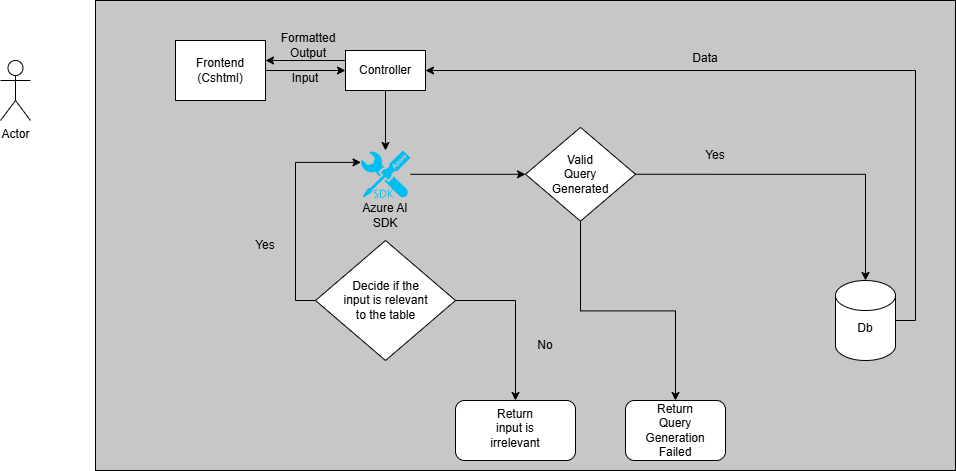

The diagram above was exported from draw.io. Its source (the exported page's mxGraphModel, read from the mxfile embedded in the PNG):
<mxGraphModel dx="1434" dy="772" grid="1" gridSize="10" guides="1" tooltips="1" connect="1" arrows="1" fold="1" page="1" pageScale="1" pageWidth="850" pageHeight="1100" math="0" shadow="0">
  <root>
    <mxCell id="0" />
    <mxCell id="1" parent="0" />
    <mxCell id="sLuVzYarpZMRsY6TuqTm-1" value="" style="rounded=0;whiteSpace=wrap;html=1;fillColor=light-dark(#C7C7C7,var(--ge-dark-color, #121212));" vertex="1" parent="1">
      <mxGeometry x="320" y="170" width="860" height="470" as="geometry" />
    </mxCell>
    <mxCell id="sLuVzYarpZMRsY6TuqTm-4" value="Actor" style="shape=umlActor;verticalLabelPosition=bottom;verticalAlign=top;html=1;outlineConnect=0;" vertex="1" parent="1">
      <mxGeometry x="225" y="230" width="30" height="60" as="geometry" />
    </mxCell>
    <mxCell id="sLuVzYarpZMRsY6TuqTm-13" value="" style="edgeStyle=orthogonalEdgeStyle;rounded=0;orthogonalLoop=1;jettySize=auto;html=1;" edge="1" parent="1" source="sLuVzYarpZMRsY6TuqTm-8" target="sLuVzYarpZMRsY6TuqTm-12">
      <mxGeometry relative="1" as="geometry" />
    </mxCell>
    <mxCell id="sLuVzYarpZMRsY6TuqTm-8" value="Frontend&lt;br&gt;(Cshtml)" style="rounded=0;whiteSpace=wrap;html=1;" vertex="1" parent="1">
      <mxGeometry x="400" y="210" width="90" height="60" as="geometry" />
    </mxCell>
    <mxCell id="sLuVzYarpZMRsY6TuqTm-29" value="" style="edgeStyle=orthogonalEdgeStyle;rounded=0;orthogonalLoop=1;jettySize=auto;html=1;" edge="1" parent="1" source="sLuVzYarpZMRsY6TuqTm-10">
      <mxGeometry relative="1" as="geometry">
        <mxPoint x="750" y="343.79999999999995" as="targetPoint" />
      </mxGeometry>
    </mxCell>
    <mxCell id="sLuVzYarpZMRsY6TuqTm-10" value="" style="verticalLabelPosition=bottom;html=1;verticalAlign=top;align=center;strokeColor=none;fillColor=#00BEF2;shape=mxgraph.azure.azure_sdk;" vertex="1" parent="1">
      <mxGeometry x="585" y="320" width="50" height="47.5" as="geometry" />
    </mxCell>
    <mxCell id="sLuVzYarpZMRsY6TuqTm-15" value="" style="edgeStyle=orthogonalEdgeStyle;rounded=0;orthogonalLoop=1;jettySize=auto;html=1;" edge="1" parent="1" source="sLuVzYarpZMRsY6TuqTm-12" target="sLuVzYarpZMRsY6TuqTm-10">
      <mxGeometry relative="1" as="geometry" />
    </mxCell>
    <mxCell id="sLuVzYarpZMRsY6TuqTm-12" value="Controller" style="rounded=0;whiteSpace=wrap;html=1;" vertex="1" parent="1">
      <mxGeometry x="570" y="220" width="80" height="40" as="geometry" />
    </mxCell>
    <mxCell id="sLuVzYarpZMRsY6TuqTm-30" style="edgeStyle=orthogonalEdgeStyle;rounded=0;orthogonalLoop=1;jettySize=auto;html=1;exitX=1;exitY=0.5;exitDx=0;exitDy=0;entryX=0.5;entryY=0;entryDx=0;entryDy=0;" edge="1" parent="1" source="sLuVzYarpZMRsY6TuqTm-17" target="sLuVzYarpZMRsY6TuqTm-26">
      <mxGeometry relative="1" as="geometry" />
    </mxCell>
    <mxCell id="sLuVzYarpZMRsY6TuqTm-17" value="" style="rhombus;whiteSpace=wrap;html=1;" vertex="1" parent="1">
      <mxGeometry x="540" y="410" width="140" height="120" as="geometry" />
    </mxCell>
    <mxCell id="sLuVzYarpZMRsY6TuqTm-18" value="Decide if the input is relevant to the table" style="text;html=1;align=center;verticalAlign=middle;whiteSpace=wrap;rounded=0;" vertex="1" parent="1">
      <mxGeometry x="562.5" y="460" width="95" height="20" as="geometry" />
    </mxCell>
    <mxCell id="sLuVzYarpZMRsY6TuqTm-22" style="edgeStyle=orthogonalEdgeStyle;rounded=0;orthogonalLoop=1;jettySize=auto;html=1;exitX=0;exitY=0.5;exitDx=0;exitDy=0;entryX=0.01;entryY=0.25;entryDx=0;entryDy=0;entryPerimeter=0;" edge="1" parent="1" source="sLuVzYarpZMRsY6TuqTm-17" target="sLuVzYarpZMRsY6TuqTm-10">
      <mxGeometry relative="1" as="geometry" />
    </mxCell>
    <mxCell id="sLuVzYarpZMRsY6TuqTm-26" value="" style="rounded=1;whiteSpace=wrap;html=1;" vertex="1" parent="1">
      <mxGeometry x="680" y="570" width="120" height="60" as="geometry" />
    </mxCell>
    <mxCell id="sLuVzYarpZMRsY6TuqTm-27" value="Return input is irrelevant&lt;div&gt;&lt;br&gt;&lt;/div&gt;" style="text;html=1;align=center;verticalAlign=middle;whiteSpace=wrap;rounded=0;" vertex="1" parent="1">
      <mxGeometry x="710" y="590" width="60" height="30" as="geometry" />
    </mxCell>
    <mxCell id="sLuVzYarpZMRsY6TuqTm-45" style="edgeStyle=orthogonalEdgeStyle;rounded=0;orthogonalLoop=1;jettySize=auto;html=1;exitX=0.5;exitY=1;exitDx=0;exitDy=0;entryX=0.5;entryY=0;entryDx=0;entryDy=0;" edge="1" parent="1" source="sLuVzYarpZMRsY6TuqTm-33" target="sLuVzYarpZMRsY6TuqTm-43">
      <mxGeometry relative="1" as="geometry" />
    </mxCell>
    <mxCell id="sLuVzYarpZMRsY6TuqTm-33" value="" style="rhombus;whiteSpace=wrap;html=1;" vertex="1" parent="1">
      <mxGeometry x="750" y="296.88" width="110" height="93.75" as="geometry" />
    </mxCell>
    <mxCell id="sLuVzYarpZMRsY6TuqTm-34" value="Valid Query Generated" style="text;html=1;align=center;verticalAlign=middle;whiteSpace=wrap;rounded=0;" vertex="1" parent="1">
      <mxGeometry x="775" y="328.76" width="60" height="30" as="geometry" />
    </mxCell>
    <mxCell id="sLuVzYarpZMRsY6TuqTm-46" style="edgeStyle=orthogonalEdgeStyle;rounded=0;orthogonalLoop=1;jettySize=auto;html=1;exitX=0;exitY=0.5;exitDx=0;exitDy=0;exitPerimeter=0;entryX=1;entryY=0.5;entryDx=0;entryDy=0;" edge="1" parent="1" source="sLuVzYarpZMRsY6TuqTm-37" target="sLuVzYarpZMRsY6TuqTm-12">
      <mxGeometry relative="1" as="geometry">
        <Array as="points">
          <mxPoint x="1140" y="490" />
          <mxPoint x="1140" y="240" />
        </Array>
      </mxGeometry>
    </mxCell>
    <mxCell id="sLuVzYarpZMRsY6TuqTm-37" value="" style="shape=cylinder3;whiteSpace=wrap;html=1;boundedLbl=1;backgroundOutline=1;size=15;" vertex="1" parent="1">
      <mxGeometry x="1060" y="450" width="60" height="80" as="geometry" />
    </mxCell>
    <mxCell id="sLuVzYarpZMRsY6TuqTm-39" style="edgeStyle=orthogonalEdgeStyle;rounded=0;orthogonalLoop=1;jettySize=auto;html=1;exitX=1;exitY=0.5;exitDx=0;exitDy=0;entryX=0.5;entryY=0;entryDx=0;entryDy=0;entryPerimeter=0;" edge="1" parent="1" source="sLuVzYarpZMRsY6TuqTm-33" target="sLuVzYarpZMRsY6TuqTm-37">
      <mxGeometry relative="1" as="geometry" />
    </mxCell>
    <mxCell id="sLuVzYarpZMRsY6TuqTm-40" value="Yes" style="text;html=1;align=center;verticalAlign=middle;whiteSpace=wrap;rounded=0;" vertex="1" parent="1">
      <mxGeometry x="910" y="310" width="60" height="30" as="geometry" />
    </mxCell>
    <mxCell id="sLuVzYarpZMRsY6TuqTm-41" value="Yes" style="text;html=1;align=center;verticalAlign=middle;whiteSpace=wrap;rounded=0;" vertex="1" parent="1">
      <mxGeometry x="460" y="400" width="60" height="30" as="geometry" />
    </mxCell>
    <mxCell id="sLuVzYarpZMRsY6TuqTm-42" value="No" style="text;html=1;align=center;verticalAlign=middle;whiteSpace=wrap;rounded=0;" vertex="1" parent="1">
      <mxGeometry x="740" y="500" width="60" height="30" as="geometry" />
    </mxCell>
    <mxCell id="sLuVzYarpZMRsY6TuqTm-43" value="" style="rounded=1;whiteSpace=wrap;html=1;" vertex="1" parent="1">
      <mxGeometry x="850" y="570" width="100" height="60" as="geometry" />
    </mxCell>
    <mxCell id="sLuVzYarpZMRsY6TuqTm-44" value="Return Query Generation Failed" style="text;html=1;align=center;verticalAlign=middle;whiteSpace=wrap;rounded=0;" vertex="1" parent="1">
      <mxGeometry x="870" y="585" width="60" height="30" as="geometry" />
    </mxCell>
    <mxCell id="sLuVzYarpZMRsY6TuqTm-47" value="Data&lt;div&gt;&lt;br&gt;&lt;/div&gt;" style="text;html=1;align=center;verticalAlign=middle;whiteSpace=wrap;rounded=0;" vertex="1" parent="1">
      <mxGeometry x="900" y="220" width="60" height="30" as="geometry" />
    </mxCell>
    <mxCell id="sLuVzYarpZMRsY6TuqTm-48" style="edgeStyle=orthogonalEdgeStyle;rounded=0;orthogonalLoop=1;jettySize=auto;html=1;exitX=0;exitY=0.25;exitDx=0;exitDy=0;" edge="1" parent="1" source="sLuVzYarpZMRsY6TuqTm-12">
      <mxGeometry relative="1" as="geometry">
        <mxPoint x="490" y="230" as="targetPoint" />
      </mxGeometry>
    </mxCell>
    <mxCell id="sLuVzYarpZMRsY6TuqTm-49" value="Formatted Output" style="text;html=1;align=center;verticalAlign=middle;whiteSpace=wrap;rounded=0;" vertex="1" parent="1">
      <mxGeometry x="502.5" y="200" width="60" height="30" as="geometry" />
    </mxCell>
    <mxCell id="sLuVzYarpZMRsY6TuqTm-50" value="Input&lt;div&gt;&lt;br&gt;&lt;/div&gt;" style="text;html=1;align=center;verticalAlign=middle;whiteSpace=wrap;rounded=0;" vertex="1" parent="1">
      <mxGeometry x="500" y="240" width="60" height="30" as="geometry" />
    </mxCell>
    <mxCell id="sLuVzYarpZMRsY6TuqTm-51" value="Db&lt;div&gt;&lt;br&gt;&lt;/div&gt;" style="text;html=1;align=center;verticalAlign=middle;whiteSpace=wrap;rounded=0;" vertex="1" parent="1">
      <mxGeometry x="1060" y="490" width="60" height="30" as="geometry" />
    </mxCell>
    <mxCell id="sLuVzYarpZMRsY6TuqTm-52" value="Azure AI SDK" style="text;html=1;align=center;verticalAlign=middle;whiteSpace=wrap;rounded=0;" vertex="1" parent="1">
      <mxGeometry x="580" y="370" width="60" height="30" as="geometry" />
    </mxCell>
  </root>
</mxGraphModel>